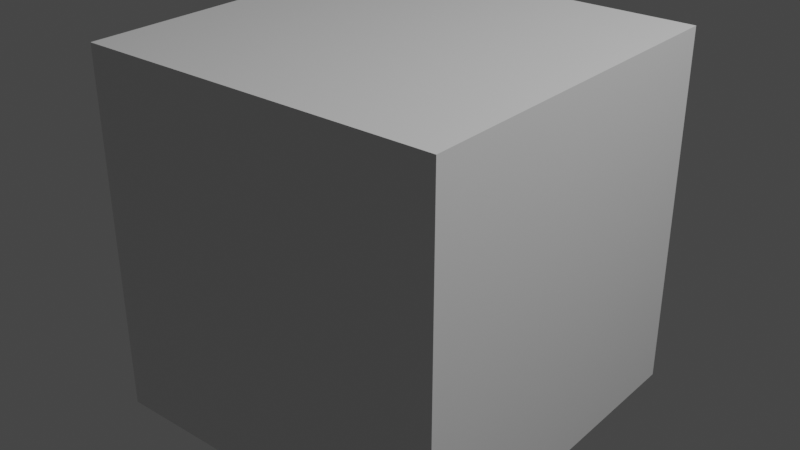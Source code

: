 # Source: level.blend  (saved by Blender 3.0.42; exported with 4.5.12 LTS)
import bpy
from mathutils import Matrix  # noqa: F401  (used for matrix-valued properties, if any)

bpy.ops.wm.read_factory_settings(use_empty=True)
scene = bpy.context.scene
scene.name = 'Scene'

# ---- collections
col_collection = bpy.data.collections.new('Collection'); scene.collection.children.link(col_collection)

# ---- materials (node trees are filled in below, after node groups)
mat_material = bpy.data.materials.new('Material')
mat_material.alpha_threshold = 0.0
mat_material.use_transparent_shadow = False
mat_material.line_color = (0.0, 0.0, 0.0, 1.0)

# ---- material node trees
mat_material.use_nodes = True; mat_material.node_tree.nodes.clear()
_N = mat_material.node_tree.nodes; _L = mat_material.node_tree.links
n0 = _N.new('ShaderNodeOutputMaterial'); n0.name = 'Material Output'; n0.location = (300, 300)
n1 = _N.new('ShaderNodeBsdfPrincipled'); n1.name = 'Principled BSDF'; n1.location = (10, 300)
n1.distribution = 'GGX'
n1.subsurface_method = 'RANDOM_WALK_SKIN'
n1.inputs[2].default_value = 0.4
n1.inputs[3].default_value = 1.45
n1.inputs[27].default_value = (0.0, 0.0, 0.0, 1.0)
n1.inputs[28].default_value = 1.0
_L.new(n1.outputs[0], n0.inputs[0])
n0.is_active_output = True

# ---- world
world_world = bpy.data.worlds.new('World'); scene.world = world_world
world_world.use_nodes = True; world_world.node_tree.nodes.clear()
_N = world_world.node_tree.nodes; _L = world_world.node_tree.links
n0 = _N.new('ShaderNodeOutputWorld'); n0.name = 'World Output'; n0.location = (300, 300)
n1 = _N.new('ShaderNodeBackground'); n1.name = 'Background'; n1.location = (10, 300)
n1.inputs[0].default_value = (0.05088, 0.05088, 0.05088, 1.0)
_L.new(n1.outputs[0], n0.inputs[0])
n0.is_active_output = True
world_world.color = (0.05088, 0.05088, 0.05088)
world_world.use_sun_shadow = False
world_world.sun_shadow_jitter_overblur = 0.0

# ---- lights
light_light = bpy.data.lights.new('Light', 'POINT')
light_light.transmission_factor = 0.0
light_light.energy = 1000.0
light_light.shadow_soft_size = 0.1
light_light.shadow_maximum_resolution = 0.006
light_light.use_absolute_resolution = True

# ---- meshes
me_cube = bpy.data.meshes.new('Cube')
me_cube.from_pydata([(1.0, 1.0, 1.0), (1.0, 1.0, -1.0), (1.0, -1.0, 1.0), (1.0, -1.0, -1.0), (-1.0, 1.0, 1.0), (-1.0, 1.0, -1.0), (-1.0, -1.0, 1.0), (-1.0, -1.0, -1.0)], [], [(0, 4, 6, 2), (3, 2, 6, 7), (7, 6, 4, 5), (5, 1, 3, 7), (1, 0, 2, 3), (5, 4, 0, 1)])
_uv = me_cube.uv_layers.new(name='UVMap')
_uv.uv.foreach_set('vector', [0.625, 0.5, 0.875, 0.5, 0.875, 0.75, 0.625, 0.75, 0.375, 0.75, 0.625, 0.75, 0.625, 1.0, 0.375, 1.0, 0.375, 0.0, 0.625, 0.0, 0.625, 0.25, 0.375, 0.25, 0.125, 0.5, 0.375, 0.5, 0.375, 0.75, 0.125, 0.75, 0.375, 0.5, 0.625, 0.5, 0.625, 0.75, 0.375, 0.75, 0.375, 0.25, 0.625, 0.25, 0.625, 0.5, 0.375, 0.5])
me_cube.materials.append(mat_material)
me_cube.use_remesh_preserve_volume = False
me_cube.use_remesh_preserve_attributes = False
me_cube.use_mirror_vertex_groups = False
me_cube.update()

# ---- objects
ob_cube = bpy.data.objects.new('Cube', me_cube)
ob_light = bpy.data.objects.new('Light', light_light)

# ---- transforms, parenting, visibility, modifiers, constraints
ob_cube.location = (0.0, 0.0, 0.0)
ob_cube.lock_rotations_4d = False
ob_cube.empty_display_type = 'ARROWS'
ob_cube.lineart.crease_threshold = 0.0
ob_light.location = (4.076, 1.005, 5.904)
ob_light.rotation_euler = (0.6503, 0.05522, 1.866)
ob_light.lock_rotations_4d = False
ob_light.empty_display_type = 'ARROWS'
ob_light.color = (0.0, 0.0, 0.0, 0.0)
ob_light.lineart.crease_threshold = 0.0

# ---- collection membership
col_collection.objects.link(ob_cube)
col_collection.objects.link(ob_light)

# ---- scene / render settings (as saved in the file)
scene.frame_start = 1; scene.frame_end = 250; scene.frame_set(1)
scene.render.engine = 'BLENDER_EEVEE_NEXT'
scene.cycles.sampling_pattern = 'TABULATED_SOBOL'
scene.cycles.use_light_tree = False
scene.view_settings.view_transform = 'Filmic'
bpy.context.view_layer.update()

# ---- added for rendering (the .blend has no active camera): camera
cam_auto = bpy.data.cameras.new('AutoCamera')
cam_auto.lens = 50.0
cam_auto.sensor_width = 36.0
cam_auto.clip_end = 1000.0
ob_auto_camera = bpy.data.objects.new('AutoCamera', cam_auto)
scene.collection.objects.link(ob_auto_camera)
ob_auto_camera.location = (3.20507, -3.84609, 2.56406)
ob_auto_camera.rotation_euler = (1.09748, -7.21219e-08, 0.694738)
scene.camera = ob_auto_camera
bpy.context.view_layer.update()
